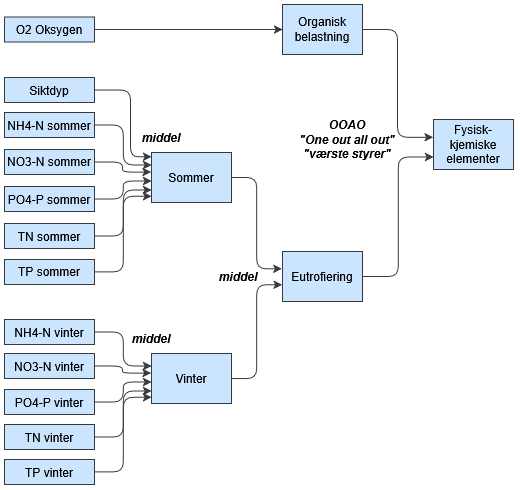

The diagram above was exported from draw.io. Its source (the exported page's mxGraphModel, read from the mxfile embedded in the PNG):
<mxGraphModel dx="1188" dy="743" grid="1" gridSize="10" guides="1" tooltips="1" connect="1" arrows="1" fold="1" page="1" pageScale="1" pageWidth="520" pageHeight="490" background="light-dark(#FFFFFF,#FFFFFF)" math="0" shadow="0" adaptiveColors="simple">
  <root>
    <mxCell id="0" />
    <mxCell id="1" parent="0" />
    <mxCell id="y_GRqJ1ZzVfy5zHWJSPP-25" parent="1" style="whiteSpace=wrap;html=1;labelBackgroundColor=none;fillColor=#cce5ff;strokeColor=#36393d;fontColor=#000000;" value="Fysisk-kjemiske elementer" vertex="1">
      <mxGeometry height="50" width="80" x="433" y="119" as="geometry" />
    </mxCell>
    <mxCell id="y_GRqJ1ZzVfy5zHWJSPP-29" edge="1" parent="1" source="2X02libbnEGjVLq_vz0E-27" style="edgeStyle=elbowEdgeStyle;elbow=horizontal;html=1;rounded=1;curved=0;sourcePerimeterSpacing=0;targetPerimeterSpacing=0;startSize=6;endSize=6;entryX=0;entryY=0.75;entryDx=0;entryDy=0;labelBackgroundColor=none;fontColor=#000000;fillColor=#cce5ff;strokeColor=#36393d;exitX=1;exitY=0.5;exitDx=0;exitDy=0;" target="y_GRqJ1ZzVfy5zHWJSPP-25" value="">
      <mxGeometry relative="1" as="geometry">
        <mxPoint x="367" y="220" as="sourcePoint" />
        <mxPoint x="477" y="70" as="targetPoint" />
      </mxGeometry>
    </mxCell>
    <mxCell id="y_GRqJ1ZzVfy5zHWJSPP-30" parent="1" style="whiteSpace=wrap;html=1;labelBackgroundColor=none;fillColor=#cce5ff;strokeColor=#36393d;fontColor=#000000;" value="Sommer" vertex="1">
      <mxGeometry height="50" width="80" x="151" y="152" as="geometry" />
    </mxCell>
    <mxCell id="y_GRqJ1ZzVfy5zHWJSPP-31" edge="1" parent="1" source="y_GRqJ1ZzVfy5zHWJSPP-30" style="edgeStyle=elbowEdgeStyle;elbow=horizontal;html=1;rounded=1;curved=0;sourcePerimeterSpacing=0;targetPerimeterSpacing=0;startSize=6;endSize=6;labelBackgroundColor=none;fontColor=#000000;fillColor=#cce5ff;strokeColor=#36393d;entryX=-0.007;entryY=0.346;entryDx=0;entryDy=0;entryPerimeter=0;" target="2X02libbnEGjVLq_vz0E-27" value="">
      <mxGeometry relative="1" as="geometry">
        <mxPoint x="241" y="271" as="targetPoint" />
      </mxGeometry>
    </mxCell>
    <mxCell id="y_GRqJ1ZzVfy5zHWJSPP-32" parent="1" style="whiteSpace=wrap;html=1;labelBackgroundColor=none;fillColor=#cce5ff;strokeColor=#36393d;fontColor=#000000;" value="NH4-N sommer" vertex="1">
      <mxGeometry height="25" width="90" x="4" y="112" as="geometry" />
    </mxCell>
    <mxCell id="y_GRqJ1ZzVfy5zHWJSPP-33" edge="1" parent="1" source="y_GRqJ1ZzVfy5zHWJSPP-32" style="edgeStyle=elbowEdgeStyle;elbow=horizontal;html=1;rounded=1;curved=0;sourcePerimeterSpacing=0;targetPerimeterSpacing=0;startSize=6;endSize=6;labelBackgroundColor=none;fontColor=#000000;fillColor=#cce5ff;strokeColor=#36393d;entryX=0;entryY=0.25;entryDx=0;entryDy=0;exitX=1;exitY=0.5;exitDx=0;exitDy=0;" target="y_GRqJ1ZzVfy5zHWJSPP-30" value="">
      <mxGeometry relative="1" as="geometry">
        <Array as="points" />
        <mxPoint x="154" y="132" as="targetPoint" />
      </mxGeometry>
    </mxCell>
    <mxCell id="y_GRqJ1ZzVfy5zHWJSPP-36" parent="1" style="whiteSpace=wrap;html=1;labelBackgroundColor=none;fillColor=#cce5ff;strokeColor=#36393d;fontColor=#000000;" value="Siktdyp" vertex="1">
      <mxGeometry height="25" width="90" x="4" y="77" as="geometry" />
    </mxCell>
    <mxCell id="y_GRqJ1ZzVfy5zHWJSPP-37" edge="1" parent="1" source="y_GRqJ1ZzVfy5zHWJSPP-36" style="edgeStyle=elbowEdgeStyle;elbow=horizontal;html=1;rounded=1;curved=0;sourcePerimeterSpacing=0;targetPerimeterSpacing=0;startSize=6;endSize=6;entryX=0;entryY=0.085;entryDx=0;entryDy=0;labelBackgroundColor=none;fontColor=#000000;fillColor=#cce5ff;strokeColor=#36393d;entryPerimeter=0;" target="y_GRqJ1ZzVfy5zHWJSPP-30" value="">
      <mxGeometry relative="1" as="geometry">
        <Array as="points">
          <mxPoint x="130" y="120" />
        </Array>
        <mxPoint x="149" y="101" as="targetPoint" />
      </mxGeometry>
    </mxCell>
    <mxCell id="y_GRqJ1ZzVfy5zHWJSPP-38" parent="1" style="whiteSpace=wrap;html=1;labelBackgroundColor=none;fillColor=#cce5ff;strokeColor=#36393d;fontColor=#000000;" value="&lt;div&gt;Organisk&lt;/div&gt;&lt;div&gt;belastning&lt;/div&gt;" vertex="1">
      <mxGeometry height="50" width="80" x="282" y="4" as="geometry" />
    </mxCell>
    <mxCell id="y_GRqJ1ZzVfy5zHWJSPP-39" edge="1" parent="1" source="y_GRqJ1ZzVfy5zHWJSPP-38" style="edgeStyle=elbowEdgeStyle;elbow=horizontal;html=1;rounded=1;curved=0;sourcePerimeterSpacing=0;targetPerimeterSpacing=0;startSize=6;endSize=6;entryX=-0.006;entryY=0.356;entryDx=0;entryDy=0;labelBackgroundColor=none;fontColor=#000000;fillColor=#cce5ff;strokeColor=#36393d;entryPerimeter=0;" target="y_GRqJ1ZzVfy5zHWJSPP-25" value="">
      <mxGeometry relative="1" as="geometry">
        <mxPoint x="277" y="-69.99999999999989" as="targetPoint" />
      </mxGeometry>
    </mxCell>
    <mxCell id="y_GRqJ1ZzVfy5zHWJSPP-40" parent="1" style="whiteSpace=wrap;html=1;labelBackgroundColor=none;fillColor=#cce5ff;strokeColor=#36393d;fontColor=#000000;" value="O2 Oksygen" vertex="1">
      <mxGeometry height="25" width="90" x="4" y="16.5" as="geometry" />
    </mxCell>
    <mxCell id="y_GRqJ1ZzVfy5zHWJSPP-41" edge="1" parent="1" source="y_GRqJ1ZzVfy5zHWJSPP-40" style="edgeStyle=elbowEdgeStyle;elbow=horizontal;html=1;rounded=1;curved=0;sourcePerimeterSpacing=0;targetPerimeterSpacing=0;startSize=6;endSize=6;entryX=0;entryY=0.5;entryDx=0;entryDy=0;labelBackgroundColor=none;fontColor=#000000;fillColor=#cce5ff;strokeColor=#36393d;" target="y_GRqJ1ZzVfy5zHWJSPP-38" value="">
      <mxGeometry relative="1" as="geometry">
        <mxPoint x="149" y="79" as="targetPoint" />
      </mxGeometry>
    </mxCell>
    <mxCell id="y_GRqJ1ZzVfy5zHWJSPP-42" parent="1" style="whiteSpace=wrap;html=1;labelBackgroundColor=none;fillColor=#cce5ff;strokeColor=#36393d;fontColor=#000000;" value="NO3-N sommer" vertex="1">
      <mxGeometry height="25" width="90" x="4" y="149" as="geometry" />
    </mxCell>
    <mxCell id="y_GRqJ1ZzVfy5zHWJSPP-43" edge="1" parent="1" source="y_GRqJ1ZzVfy5zHWJSPP-42" style="edgeStyle=elbowEdgeStyle;elbow=horizontal;html=1;rounded=1;curved=0;sourcePerimeterSpacing=0;targetPerimeterSpacing=0;startSize=6;endSize=6;entryX=-0.004;entryY=0.392;entryDx=0;entryDy=0;labelBackgroundColor=none;fontColor=#000000;fillColor=#cce5ff;strokeColor=#36393d;entryPerimeter=0;" target="y_GRqJ1ZzVfy5zHWJSPP-30" value="">
      <mxGeometry relative="1" as="geometry">
        <Array as="points" />
        <mxPoint x="229" y="161" as="targetPoint" />
      </mxGeometry>
    </mxCell>
    <mxCell id="y_GRqJ1ZzVfy5zHWJSPP-63" parent="1" style="text;html=1;align=center;verticalAlign=middle;whiteSpace=wrap;rounded=0;fontColor=#000000;fontStyle=3" value="&lt;div&gt;OOAO&lt;/div&gt;&lt;div&gt;&quot;One out all out&quot;&lt;/div&gt;&lt;div&gt;&quot;værste styrer&quot;&lt;/div&gt;" vertex="1">
      <mxGeometry height="30" width="140" x="277" y="124" as="geometry" />
    </mxCell>
    <mxCell id="2X02libbnEGjVLq_vz0E-2" edge="1" parent="1" source="2X02libbnEGjVLq_vz0E-5" style="edgeStyle=elbowEdgeStyle;elbow=horizontal;html=1;rounded=1;curved=0;sourcePerimeterSpacing=0;targetPerimeterSpacing=0;startSize=6;endSize=6;entryX=0;entryY=0.57;entryDx=0;entryDy=0;labelBackgroundColor=none;fontColor=#000000;fillColor=#cce5ff;strokeColor=#36393d;entryPerimeter=0;exitX=1;exitY=0.5;exitDx=0;exitDy=0;" target="y_GRqJ1ZzVfy5zHWJSPP-30" value="">
      <mxGeometry relative="1" as="geometry">
        <Array as="points" />
        <mxPoint x="107.99999999999989" y="212" as="sourcePoint" />
        <mxPoint x="189" y="212" as="targetPoint" />
      </mxGeometry>
    </mxCell>
    <mxCell id="2X02libbnEGjVLq_vz0E-5" parent="1" style="whiteSpace=wrap;html=1;labelBackgroundColor=none;fillColor=#cce5ff;strokeColor=#36393d;fontColor=#000000;" value="PO4-P sommer" vertex="1">
      <mxGeometry height="25" width="90" x="4" y="186" as="geometry" />
    </mxCell>
    <mxCell id="2X02libbnEGjVLq_vz0E-7" parent="1" style="whiteSpace=wrap;html=1;labelBackgroundColor=none;fillColor=#cce5ff;strokeColor=#36393d;fontColor=#000000;" value="TN sommer" vertex="1">
      <mxGeometry height="25" width="90" x="4" y="223" as="geometry" />
    </mxCell>
    <mxCell id="2X02libbnEGjVLq_vz0E-8" edge="1" parent="1" source="2X02libbnEGjVLq_vz0E-7" style="edgeStyle=elbowEdgeStyle;elbow=horizontal;html=1;rounded=1;curved=0;sourcePerimeterSpacing=0;targetPerimeterSpacing=0;startSize=6;endSize=6;entryX=0;entryY=0.75;entryDx=0;entryDy=0;labelBackgroundColor=none;fontColor=#000000;fillColor=#cce5ff;strokeColor=#36393d;exitX=1;exitY=0.5;exitDx=0;exitDy=0;" target="y_GRqJ1ZzVfy5zHWJSPP-30" value="">
      <mxGeometry relative="1" as="geometry">
        <Array as="points" />
        <mxPoint x="108" y="261" as="sourcePoint" />
        <mxPoint x="189" y="252" as="targetPoint" />
      </mxGeometry>
    </mxCell>
    <mxCell id="2X02libbnEGjVLq_vz0E-10" parent="1" style="whiteSpace=wrap;html=1;labelBackgroundColor=none;fillColor=#cce5ff;strokeColor=#36393d;fontColor=#000000;" value="TP sommer" vertex="1">
      <mxGeometry height="25" width="90" x="4" y="259" as="geometry" />
    </mxCell>
    <mxCell id="2X02libbnEGjVLq_vz0E-11" edge="1" parent="1" source="2X02libbnEGjVLq_vz0E-10" style="edgeStyle=elbowEdgeStyle;elbow=horizontal;html=1;rounded=1;curved=0;sourcePerimeterSpacing=0;targetPerimeterSpacing=0;startSize=6;endSize=6;entryX=0;entryY=0.877;entryDx=0;entryDy=0;labelBackgroundColor=none;fontColor=#000000;fillColor=#cce5ff;strokeColor=#36393d;entryPerimeter=0;exitX=1;exitY=0.5;exitDx=0;exitDy=0;" target="y_GRqJ1ZzVfy5zHWJSPP-30" value="">
      <mxGeometry relative="1" as="geometry">
        <Array as="points" />
        <mxPoint x="189" y="303" as="targetPoint" />
      </mxGeometry>
    </mxCell>
    <mxCell id="2X02libbnEGjVLq_vz0E-12" parent="1" style="whiteSpace=wrap;html=1;labelBackgroundColor=none;fillColor=#cce5ff;strokeColor=#36393d;fontColor=#000000;" value="&lt;div&gt;Vinter&lt;/div&gt;" vertex="1">
      <mxGeometry height="50" width="80" x="151" y="353" as="geometry" />
    </mxCell>
    <mxCell id="2X02libbnEGjVLq_vz0E-13" edge="1" parent="1" source="2X02libbnEGjVLq_vz0E-12" style="edgeStyle=elbowEdgeStyle;elbow=horizontal;html=1;rounded=1;curved=0;sourcePerimeterSpacing=0;targetPerimeterSpacing=0;startSize=6;endSize=6;labelBackgroundColor=none;fontColor=#000000;fillColor=#cce5ff;strokeColor=#36393d;entryX=-0.004;entryY=0.664;entryDx=0;entryDy=0;entryPerimeter=0;" target="2X02libbnEGjVLq_vz0E-27" value="">
      <mxGeometry relative="1" as="geometry">
        <mxPoint x="321" y="422" as="targetPoint" />
      </mxGeometry>
    </mxCell>
    <mxCell id="2X02libbnEGjVLq_vz0E-14" parent="1" style="whiteSpace=wrap;html=1;labelBackgroundColor=none;fillColor=#cce5ff;strokeColor=#36393d;fontColor=#000000;" value="NH4-N vinter" vertex="1">
      <mxGeometry height="25" width="90" x="4" y="319" as="geometry" />
    </mxCell>
    <mxCell id="2X02libbnEGjVLq_vz0E-15" edge="1" parent="1" source="2X02libbnEGjVLq_vz0E-14" style="edgeStyle=elbowEdgeStyle;elbow=horizontal;html=1;rounded=1;curved=0;sourcePerimeterSpacing=0;targetPerimeterSpacing=0;startSize=6;endSize=6;labelBackgroundColor=none;fontColor=#000000;fillColor=#cce5ff;strokeColor=#36393d;entryX=0;entryY=0.25;entryDx=0;entryDy=0;exitX=1;exitY=0.5;exitDx=0;exitDy=0;" target="2X02libbnEGjVLq_vz0E-12" value="">
      <mxGeometry relative="1" as="geometry">
        <Array as="points" />
        <mxPoint x="154" y="333" as="targetPoint" />
      </mxGeometry>
    </mxCell>
    <mxCell id="2X02libbnEGjVLq_vz0E-18" parent="1" style="whiteSpace=wrap;html=1;labelBackgroundColor=none;fillColor=#cce5ff;strokeColor=#36393d;fontColor=#000000;" value="NO3-N&amp;nbsp;vinter" vertex="1">
      <mxGeometry height="25" width="90" x="4" y="353" as="geometry" />
    </mxCell>
    <mxCell id="2X02libbnEGjVLq_vz0E-19" edge="1" parent="1" source="2X02libbnEGjVLq_vz0E-18" style="edgeStyle=elbowEdgeStyle;elbow=horizontal;html=1;rounded=1;curved=0;sourcePerimeterSpacing=0;targetPerimeterSpacing=0;startSize=6;endSize=6;entryX=-0.004;entryY=0.392;entryDx=0;entryDy=0;labelBackgroundColor=none;fontColor=#000000;fillColor=#cce5ff;strokeColor=#36393d;entryPerimeter=0;" target="2X02libbnEGjVLq_vz0E-12" value="">
      <mxGeometry relative="1" as="geometry">
        <Array as="points" />
        <mxPoint x="229" y="362" as="targetPoint" />
      </mxGeometry>
    </mxCell>
    <mxCell id="2X02libbnEGjVLq_vz0E-21" edge="1" parent="1" source="2X02libbnEGjVLq_vz0E-22" style="edgeStyle=elbowEdgeStyle;elbow=horizontal;html=1;rounded=1;curved=0;sourcePerimeterSpacing=0;targetPerimeterSpacing=0;startSize=6;endSize=6;entryX=0;entryY=0.57;entryDx=0;entryDy=0;labelBackgroundColor=none;fontColor=#000000;fillColor=#cce5ff;strokeColor=#36393d;entryPerimeter=0;exitX=1;exitY=0.5;exitDx=0;exitDy=0;" target="2X02libbnEGjVLq_vz0E-12" value="">
      <mxGeometry relative="1" as="geometry">
        <Array as="points" />
        <mxPoint x="107.99999999999989" y="413" as="sourcePoint" />
        <mxPoint x="189" y="413" as="targetPoint" />
      </mxGeometry>
    </mxCell>
    <mxCell id="2X02libbnEGjVLq_vz0E-22" parent="1" style="whiteSpace=wrap;html=1;labelBackgroundColor=none;fillColor=#cce5ff;strokeColor=#36393d;fontColor=#000000;" value="PO4-P&amp;nbsp;vinter" vertex="1">
      <mxGeometry height="25" width="90" x="4" y="389" as="geometry" />
    </mxCell>
    <mxCell id="2X02libbnEGjVLq_vz0E-23" parent="1" style="whiteSpace=wrap;html=1;labelBackgroundColor=none;fillColor=#cce5ff;strokeColor=#36393d;fontColor=#000000;" value="TN&amp;nbsp;vinter" vertex="1">
      <mxGeometry height="25" width="90" x="4" y="424" as="geometry" />
    </mxCell>
    <mxCell id="2X02libbnEGjVLq_vz0E-24" edge="1" parent="1" source="2X02libbnEGjVLq_vz0E-23" style="edgeStyle=elbowEdgeStyle;elbow=horizontal;html=1;rounded=1;curved=0;sourcePerimeterSpacing=0;targetPerimeterSpacing=0;startSize=6;endSize=6;entryX=0;entryY=0.75;entryDx=0;entryDy=0;labelBackgroundColor=none;fontColor=#000000;fillColor=#cce5ff;strokeColor=#36393d;exitX=1;exitY=0.5;exitDx=0;exitDy=0;" target="2X02libbnEGjVLq_vz0E-12" value="">
      <mxGeometry relative="1" as="geometry">
        <mxPoint x="108" y="462" as="sourcePoint" />
        <mxPoint x="189" y="453" as="targetPoint" />
      </mxGeometry>
    </mxCell>
    <mxCell id="2X02libbnEGjVLq_vz0E-25" parent="1" style="whiteSpace=wrap;html=1;labelBackgroundColor=none;fillColor=#cce5ff;strokeColor=#36393d;fontColor=#000000;" value="TP&amp;nbsp;vinter" vertex="1">
      <mxGeometry height="25" width="90" x="4" y="459" as="geometry" />
    </mxCell>
    <mxCell id="2X02libbnEGjVLq_vz0E-26" edge="1" parent="1" source="2X02libbnEGjVLq_vz0E-25" style="edgeStyle=elbowEdgeStyle;elbow=horizontal;html=1;rounded=1;curved=0;sourcePerimeterSpacing=0;targetPerimeterSpacing=0;startSize=6;endSize=6;entryX=0;entryY=0.877;entryDx=0;entryDy=0;labelBackgroundColor=none;fontColor=#000000;fillColor=#cce5ff;strokeColor=#36393d;entryPerimeter=0;exitX=1;exitY=0.5;exitDx=0;exitDy=0;" target="2X02libbnEGjVLq_vz0E-12" value="">
      <mxGeometry relative="1" as="geometry">
        <Array as="points" />
        <mxPoint x="189" y="504" as="targetPoint" />
      </mxGeometry>
    </mxCell>
    <mxCell id="2X02libbnEGjVLq_vz0E-27" parent="1" style="whiteSpace=wrap;html=1;labelBackgroundColor=none;fillColor=#cce5ff;strokeColor=#36393d;fontColor=#000000;" value="Eutrofiering" vertex="1">
      <mxGeometry height="50" width="80" x="282" y="251" as="geometry" />
    </mxCell>
    <mxCell id="2X02libbnEGjVLq_vz0E-28" parent="1" style="text;html=1;align=center;verticalAlign=middle;whiteSpace=wrap;rounded=0;fontColor=#000000;fontStyle=3" value="middel" vertex="1">
      <mxGeometry height="30" width="60" x="208" y="260.5" as="geometry" />
    </mxCell>
    <mxCell id="2X02libbnEGjVLq_vz0E-29" parent="1" style="text;html=1;align=center;verticalAlign=middle;whiteSpace=wrap;rounded=0;fontColor=#000000;fontStyle=3" value="middel" vertex="1">
      <mxGeometry height="30" width="60" x="121" y="323" as="geometry" />
    </mxCell>
    <mxCell id="2X02libbnEGjVLq_vz0E-30" parent="1" style="text;html=1;align=center;verticalAlign=middle;whiteSpace=wrap;rounded=0;fontColor=#000000;fontStyle=3" value="middel" vertex="1">
      <mxGeometry height="30" width="60" x="131" y="122" as="geometry" />
    </mxCell>
  </root>
</mxGraphModel>